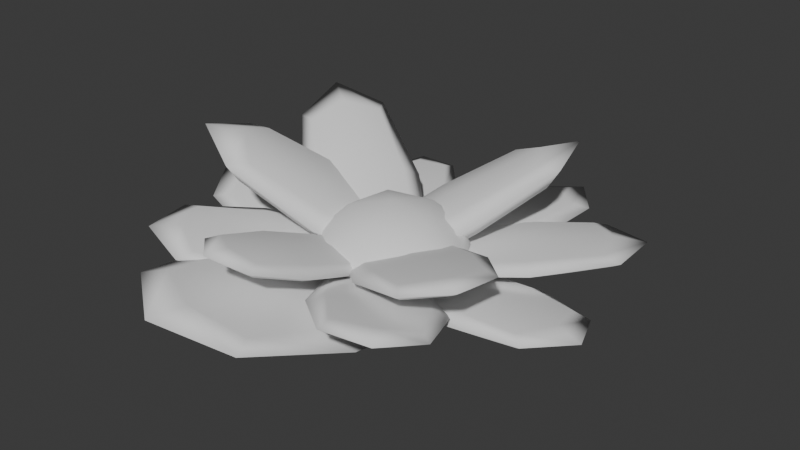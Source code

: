 # Source: Flower3.blend  (saved by Blender 4.4.30; exported with 4.5.12 LTS)
import bpy
from mathutils import Matrix  # noqa: F401  (used for matrix-valued properties, if any)

bpy.ops.wm.read_factory_settings(use_empty=True)
scene = bpy.context.scene
scene.name = 'Scene'

# ---- collections
col_collection = bpy.data.collections.new('Collection'); scene.collection.children.link(col_collection)

# ---- world
world_world = bpy.data.worlds.new('World'); scene.world = world_world
world_world.use_nodes = True; world_world.node_tree.nodes.clear()
_N = world_world.node_tree.nodes; _L = world_world.node_tree.links
n0 = _N.new('ShaderNodeOutputWorld'); n0.name = 'World Output'; n0.location = (300, 300)
n1 = _N.new('ShaderNodeBackground'); n1.name = 'Background'; n1.location = (10, 300)
n1.inputs[0].default_value = (0.05088, 0.05088, 0.05088, 1.0)
_L.new(n1.outputs[0], n0.inputs[0])
n0.is_active_output = True
world_world.color = (0.05088, 0.05088, 0.05088)
world_world.sun_shadow_jitter_overblur = 0.0

# ---- cameras
cam_camera = bpy.data.cameras.new('Camera')
cam_camera.clip_end = 100.0
cam_camera.ortho_scale = 7.314

# ---- meshes
me_cube_001 = bpy.data.meshes.new('Cube.001')
me_cube_001.from_pydata([(-0.5, -0.5, -0.5), (-0.5, -0.5, 0.5), (-0.5, 0.5, -0.5), (-0.5, 0.5, 0.5), (0.771, -0.5, -0.5), (0.771, -0.5, 0.5), (0.771, 0.5, -0.5), (0.771, 0.5, 0.5), (-0.6096, 9.313e-10, -0.6096), (-0.6096, -0.6096, -1.863e-09), (-0.6096, -6.519e-09, 0.6096), (-0.6096, 0.6096, -2.794e-09), (1.583e-08, 0.6096, -0.6096), (-5.588e-09, 0.6096, 0.6096), (0.8806, 0.6096, -2.794e-09), (0.8806, -1.676e-08, -0.6096), (0.8806, -1.863e-09, 0.6096), (0.8806, -0.6096, -2.794e-09), (-1.211e-08, -0.6096, -0.6096), (-9.313e-10, -0.6096, 0.6096), (-0.8395, -1.211e-08, 5.588e-09), (9.313e-09, 0.8395, 4.657e-09), (1.11, -1.304e-08, 5.588e-09), (-9.313e-09, -0.8395, 4.657e-09), (0.0, -5.588e-09, -0.8395), (-9.313e-10, -1.397e-08, 0.8395), (0.5559, 0.5389, -0.5389), (0.5559, 0.5389, 0.5389), (0.5559, -0.5389, -0.5389), (0.5559, -0.5389, 0.5389), (0.6266, 0.6911, -1.516e-10), (0.6266, -0.6911, -1.516e-10), (0.6266, -1.28e-08, -0.6911), (0.6266, -6.156e-09, 0.6911)], [], [(0, 9, 20, 8), (9, 1, 10, 20), (20, 10, 3, 11), (8, 20, 11, 2), (2, 11, 21, 12), (11, 3, 13, 21), (30, 27, 7, 14), (26, 30, 14, 6), (6, 14, 22, 15), (14, 7, 16, 22), (22, 16, 5, 17), (15, 22, 17, 4), (28, 31, 23, 18), (31, 29, 19, 23), (23, 19, 1, 9), (18, 23, 9, 0), (2, 12, 24, 8), (26, 6, 15, 32), (32, 15, 4, 28), (8, 24, 18, 0), (27, 13, 25, 33), (13, 3, 10, 25), (25, 10, 1, 19), (33, 25, 19, 29), (16, 33, 29, 5), (7, 27, 33, 16), (24, 32, 28, 18), (12, 26, 32, 24), (17, 5, 29, 31), (4, 17, 31, 28), (12, 21, 30, 26), (21, 13, 27, 30)])
me_cube_001.polygons.foreach_set('use_smooth', [True] * 32)
_uv = me_cube_001.uv_layers.new(name='UVMap')
_uv.uv.foreach_set('vector', [0.375, 0.0, 0.5, 0.0, 0.5, 0.125, 0.375, 0.125, 0.5, 0.0, 0.625, 0.0, 0.625, 0.125, 0.5, 0.125, 0.5, 0.125, 0.625, 0.125, 0.625, 0.25, 0.5, 0.25, 0.375, 0.125, 0.5, 0.125, 0.5, 0.25, 0.375, 0.25, 0.375, 0.25, 0.5, 0.25, 0.5, 0.375, 0.375, 0.375, 0.5, 0.25, 0.625, 0.25, 0.625, 0.375, 0.5, 0.375, 0.5, 0.4557, 0.625, 0.4557, 0.625, 0.5, 0.5, 0.5, 0.375, 0.4557, 0.5, 0.4557, 0.5, 0.5, 0.375, 0.5, 0.375, 0.5, 0.5, 0.5, 0.5, 0.625, 0.375, 0.625, 0.5, 0.5, 0.625, 0.5, 0.625, 0.625, 0.5, 0.625, 0.5, 0.625, 0.625, 0.625, 0.625, 0.75, 0.5, 0.75, 0.375, 0.625, 0.5, 0.625, 0.5, 0.75, 0.375, 0.75, 0.375, 0.7943, 0.5, 0.7943, 0.5, 0.875, 0.375, 0.875, 0.5, 0.7943, 0.625, 0.7943, 0.625, 0.875, 0.5, 0.875, 0.5, 0.875, 0.625, 0.875, 0.625, 1.0, 0.5, 1.0, 0.375, 0.875, 0.5, 0.875, 0.5, 1.0, 0.375, 1.0, 0.125, 0.5, 0.25, 0.5, 0.25, 0.625, 0.125, 0.625, 0.3307, 0.5, 0.375, 0.5, 0.375, 0.625, 0.3307, 0.625, 0.3307, 0.625, 0.375, 0.625, 0.375, 0.75, 0.3307, 0.75, 0.125, 0.625, 0.25, 0.625, 0.25, 0.75, 0.125, 0.75, 0.6693, 0.5, 0.75, 0.5, 0.75, 0.625, 0.6693, 0.625, 0.75, 0.5, 0.875, 0.5, 0.875, 0.625, 0.75, 0.625, 0.75, 0.625, 0.875, 0.625, 0.875, 0.75, 0.75, 0.75, 0.6693, 0.625, 0.75, 0.625, 0.75, 0.75, 0.6693, 0.75, 0.625, 0.625, 0.6693, 0.625, 0.6693, 0.75, 0.625, 0.75, 0.625, 0.5, 0.6693, 0.5, 0.6693, 0.625, 0.625, 0.625, 0.25, 0.625, 0.3307, 0.625, 0.3307, 0.75, 0.25, 0.75, 0.25, 0.5, 0.3307, 0.5, 0.3307, 0.625, 0.25, 0.625, 0.5, 0.75, 0.625, 0.75, 0.625, 0.7943, 0.5, 0.7943, 0.375, 0.75, 0.5, 0.75, 0.5, 0.7943, 0.375, 0.7943, 0.375, 0.375, 0.5, 0.375, 0.5, 0.4557, 0.375, 0.4557, 0.5, 0.375, 0.625, 0.375, 0.625, 0.4557, 0.5, 0.4557])
me_cube_001.update()
me_cube_002 = bpy.data.meshes.new('Cube.002')
me_cube_002.from_pydata([(-0.5, -0.5, -0.5), (-0.5, -0.5, 0.5), (-0.5, 0.5, -0.5), (-0.5, 0.5, 0.5), (0.771, -0.5, -0.5), (0.771, -0.5, 0.5), (0.771, 0.5, -0.5), (0.771, 0.5, 0.5), (-0.6096, 9.313e-10, -0.6096), (-0.6096, -0.6096, -1.863e-09), (-0.6096, -6.519e-09, 0.6096), (-0.6096, 0.6096, -2.794e-09), (1.583e-08, 0.6096, -0.6096), (-5.588e-09, 0.6096, 0.6096), (0.8806, 0.6096, -2.794e-09), (0.8806, -1.676e-08, -0.6096), (0.8806, -1.863e-09, 0.6096), (0.8806, -0.6096, -2.794e-09), (-1.211e-08, -0.6096, -0.6096), (-9.313e-10, -0.6096, 0.6096), (-0.8395, -1.211e-08, 5.588e-09), (9.313e-09, 0.8395, 4.657e-09), (1.11, -1.304e-08, 5.588e-09), (-9.313e-09, -0.8395, 4.657e-09), (0.0, -5.588e-09, -0.8395), (-9.313e-10, -1.397e-08, 0.8395), (0.5559, 0.5389, -0.5389), (0.5559, 0.5389, 0.5389), (0.5559, -0.5389, -0.5389), (0.5559, -0.5389, 0.5389), (0.6266, 0.6911, -1.516e-10), (0.6266, -0.6911, -1.516e-10), (0.6266, -1.28e-08, -0.6911), (0.6266, -6.156e-09, 0.6911)], [], [(0, 9, 20, 8), (9, 1, 10, 20), (20, 10, 3, 11), (8, 20, 11, 2), (2, 11, 21, 12), (11, 3, 13, 21), (30, 27, 7, 14), (26, 30, 14, 6), (6, 14, 22, 15), (14, 7, 16, 22), (22, 16, 5, 17), (15, 22, 17, 4), (28, 31, 23, 18), (31, 29, 19, 23), (23, 19, 1, 9), (18, 23, 9, 0), (2, 12, 24, 8), (26, 6, 15, 32), (32, 15, 4, 28), (8, 24, 18, 0), (27, 13, 25, 33), (13, 3, 10, 25), (25, 10, 1, 19), (33, 25, 19, 29), (16, 33, 29, 5), (7, 27, 33, 16), (24, 32, 28, 18), (12, 26, 32, 24), (17, 5, 29, 31), (4, 17, 31, 28), (12, 21, 30, 26), (21, 13, 27, 30)])
me_cube_002.polygons.foreach_set('use_smooth', [True] * 32)
_uv = me_cube_002.uv_layers.new(name='UVMap')
_uv.uv.foreach_set('vector', [0.375, 0.0, 0.5, 0.0, 0.5, 0.125, 0.375, 0.125, 0.5, 0.0, 0.625, 0.0, 0.625, 0.125, 0.5, 0.125, 0.5, 0.125, 0.625, 0.125, 0.625, 0.25, 0.5, 0.25, 0.375, 0.125, 0.5, 0.125, 0.5, 0.25, 0.375, 0.25, 0.375, 0.25, 0.5, 0.25, 0.5, 0.375, 0.375, 0.375, 0.5, 0.25, 0.625, 0.25, 0.625, 0.375, 0.5, 0.375, 0.5, 0.4557, 0.625, 0.4557, 0.625, 0.5, 0.5, 0.5, 0.375, 0.4557, 0.5, 0.4557, 0.5, 0.5, 0.375, 0.5, 0.375, 0.5, 0.5, 0.5, 0.5, 0.625, 0.375, 0.625, 0.5, 0.5, 0.625, 0.5, 0.625, 0.625, 0.5, 0.625, 0.5, 0.625, 0.625, 0.625, 0.625, 0.75, 0.5, 0.75, 0.375, 0.625, 0.5, 0.625, 0.5, 0.75, 0.375, 0.75, 0.375, 0.7943, 0.5, 0.7943, 0.5, 0.875, 0.375, 0.875, 0.5, 0.7943, 0.625, 0.7943, 0.625, 0.875, 0.5, 0.875, 0.5, 0.875, 0.625, 0.875, 0.625, 1.0, 0.5, 1.0, 0.375, 0.875, 0.5, 0.875, 0.5, 1.0, 0.375, 1.0, 0.125, 0.5, 0.25, 0.5, 0.25, 0.625, 0.125, 0.625, 0.3307, 0.5, 0.375, 0.5, 0.375, 0.625, 0.3307, 0.625, 0.3307, 0.625, 0.375, 0.625, 0.375, 0.75, 0.3307, 0.75, 0.125, 0.625, 0.25, 0.625, 0.25, 0.75, 0.125, 0.75, 0.6693, 0.5, 0.75, 0.5, 0.75, 0.625, 0.6693, 0.625, 0.75, 0.5, 0.875, 0.5, 0.875, 0.625, 0.75, 0.625, 0.75, 0.625, 0.875, 0.625, 0.875, 0.75, 0.75, 0.75, 0.6693, 0.625, 0.75, 0.625, 0.75, 0.75, 0.6693, 0.75, 0.625, 0.625, 0.6693, 0.625, 0.6693, 0.75, 0.625, 0.75, 0.625, 0.5, 0.6693, 0.5, 0.6693, 0.625, 0.625, 0.625, 0.25, 0.625, 0.3307, 0.625, 0.3307, 0.75, 0.25, 0.75, 0.25, 0.5, 0.3307, 0.5, 0.3307, 0.625, 0.25, 0.625, 0.5, 0.75, 0.625, 0.75, 0.625, 0.7943, 0.5, 0.7943, 0.375, 0.75, 0.5, 0.75, 0.5, 0.7943, 0.375, 0.7943, 0.375, 0.375, 0.5, 0.375, 0.5, 0.4557, 0.375, 0.4557, 0.5, 0.375, 0.625, 0.375, 0.625, 0.4557, 0.5, 0.4557])
me_cube_002.update()
me_cube_003 = bpy.data.meshes.new('Cube.003')
me_cube_003.from_pydata([(-0.5, -0.5, -0.5), (-0.5, -0.5, 0.5), (-0.5, 0.5, -0.5), (-0.5, 0.5, 0.5), (0.771, -0.5, -0.5), (0.771, -0.5, 0.5), (0.771, 0.5, -0.5), (0.771, 0.5, 0.5), (-0.6096, 9.313e-10, -0.6096), (-0.6096, -0.6096, -1.863e-09), (-0.6096, -6.519e-09, 0.6096), (-0.6096, 0.6096, -2.794e-09), (1.583e-08, 0.6096, -0.6096), (-5.588e-09, 0.6096, 0.6096), (0.8806, 0.6096, -2.794e-09), (0.8806, -1.676e-08, -0.6096), (0.8806, -1.863e-09, 0.6096), (0.8806, -0.6096, -2.794e-09), (-1.211e-08, -0.6096, -0.6096), (-9.313e-10, -0.6096, 0.6096), (-0.8395, -1.211e-08, 5.588e-09), (9.313e-09, 0.8395, 4.657e-09), (1.11, -1.304e-08, 5.588e-09), (-9.313e-09, -0.8395, 4.657e-09), (0.0, -5.588e-09, -0.8395), (-9.313e-10, -1.397e-08, 0.8395), (0.5559, 0.5389, -0.5389), (0.5559, 0.5389, 0.5389), (0.5559, -0.5389, -0.5389), (0.5559, -0.5389, 0.5389), (0.6266, 0.6911, -1.516e-10), (0.6266, -0.6911, -1.516e-10), (0.6266, -1.28e-08, -0.6911), (0.6266, -6.156e-09, 0.6911)], [], [(0, 9, 20, 8), (9, 1, 10, 20), (20, 10, 3, 11), (8, 20, 11, 2), (2, 11, 21, 12), (11, 3, 13, 21), (30, 27, 7, 14), (26, 30, 14, 6), (6, 14, 22, 15), (14, 7, 16, 22), (22, 16, 5, 17), (15, 22, 17, 4), (28, 31, 23, 18), (31, 29, 19, 23), (23, 19, 1, 9), (18, 23, 9, 0), (2, 12, 24, 8), (26, 6, 15, 32), (32, 15, 4, 28), (8, 24, 18, 0), (27, 13, 25, 33), (13, 3, 10, 25), (25, 10, 1, 19), (33, 25, 19, 29), (16, 33, 29, 5), (7, 27, 33, 16), (24, 32, 28, 18), (12, 26, 32, 24), (17, 5, 29, 31), (4, 17, 31, 28), (12, 21, 30, 26), (21, 13, 27, 30)])
me_cube_003.polygons.foreach_set('use_smooth', [True] * 32)
_uv = me_cube_003.uv_layers.new(name='UVMap')
_uv.uv.foreach_set('vector', [0.375, 0.0, 0.5, 0.0, 0.5, 0.125, 0.375, 0.125, 0.5, 0.0, 0.625, 0.0, 0.625, 0.125, 0.5, 0.125, 0.5, 0.125, 0.625, 0.125, 0.625, 0.25, 0.5, 0.25, 0.375, 0.125, 0.5, 0.125, 0.5, 0.25, 0.375, 0.25, 0.375, 0.25, 0.5, 0.25, 0.5, 0.375, 0.375, 0.375, 0.5, 0.25, 0.625, 0.25, 0.625, 0.375, 0.5, 0.375, 0.5, 0.4557, 0.625, 0.4557, 0.625, 0.5, 0.5, 0.5, 0.375, 0.4557, 0.5, 0.4557, 0.5, 0.5, 0.375, 0.5, 0.375, 0.5, 0.5, 0.5, 0.5, 0.625, 0.375, 0.625, 0.5, 0.5, 0.625, 0.5, 0.625, 0.625, 0.5, 0.625, 0.5, 0.625, 0.625, 0.625, 0.625, 0.75, 0.5, 0.75, 0.375, 0.625, 0.5, 0.625, 0.5, 0.75, 0.375, 0.75, 0.375, 0.7943, 0.5, 0.7943, 0.5, 0.875, 0.375, 0.875, 0.5, 0.7943, 0.625, 0.7943, 0.625, 0.875, 0.5, 0.875, 0.5, 0.875, 0.625, 0.875, 0.625, 1.0, 0.5, 1.0, 0.375, 0.875, 0.5, 0.875, 0.5, 1.0, 0.375, 1.0, 0.125, 0.5, 0.25, 0.5, 0.25, 0.625, 0.125, 0.625, 0.3307, 0.5, 0.375, 0.5, 0.375, 0.625, 0.3307, 0.625, 0.3307, 0.625, 0.375, 0.625, 0.375, 0.75, 0.3307, 0.75, 0.125, 0.625, 0.25, 0.625, 0.25, 0.75, 0.125, 0.75, 0.6693, 0.5, 0.75, 0.5, 0.75, 0.625, 0.6693, 0.625, 0.75, 0.5, 0.875, 0.5, 0.875, 0.625, 0.75, 0.625, 0.75, 0.625, 0.875, 0.625, 0.875, 0.75, 0.75, 0.75, 0.6693, 0.625, 0.75, 0.625, 0.75, 0.75, 0.6693, 0.75, 0.625, 0.625, 0.6693, 0.625, 0.6693, 0.75, 0.625, 0.75, 0.625, 0.5, 0.6693, 0.5, 0.6693, 0.625, 0.625, 0.625, 0.25, 0.625, 0.3307, 0.625, 0.3307, 0.75, 0.25, 0.75, 0.25, 0.5, 0.3307, 0.5, 0.3307, 0.625, 0.25, 0.625, 0.5, 0.75, 0.625, 0.75, 0.625, 0.7943, 0.5, 0.7943, 0.375, 0.75, 0.5, 0.75, 0.5, 0.7943, 0.375, 0.7943, 0.375, 0.375, 0.5, 0.375, 0.5, 0.4557, 0.375, 0.4557, 0.5, 0.375, 0.625, 0.375, 0.625, 0.4557, 0.5, 0.4557])
me_cube_003.update()
me_cube_004 = bpy.data.meshes.new('Cube.004')
me_cube_004.from_pydata([(-0.5, -0.5, -0.5), (-0.5, -0.5, 0.5), (-0.5, 0.5, -0.5), (-0.5, 0.5, 0.5), (0.771, -0.5, -0.5), (0.771, -0.5, 0.5), (0.771, 0.5, -0.5), (0.771, 0.5, 0.5), (-0.6096, 9.313e-10, -0.6096), (-0.6096, -0.6096, -1.863e-09), (-0.6096, -6.519e-09, 0.6096), (-0.6096, 0.6096, -2.794e-09), (1.583e-08, 0.6096, -0.6096), (-5.588e-09, 0.6096, 0.6096), (0.8806, 0.6096, -2.794e-09), (0.8806, -1.676e-08, -0.6096), (0.8806, -1.863e-09, 0.6096), (0.8806, -0.6096, -2.794e-09), (-1.211e-08, -0.6096, -0.6096), (-9.313e-10, -0.6096, 0.6096), (-0.8395, -1.211e-08, 5.588e-09), (9.313e-09, 0.8395, 4.657e-09), (1.11, -1.304e-08, 5.588e-09), (-9.313e-09, -0.8395, 4.657e-09), (0.0, -5.588e-09, -0.8395), (-9.313e-10, -1.397e-08, 0.8395), (0.5559, 0.5389, -0.5389), (0.5559, 0.5389, 0.5389), (0.5559, -0.5389, -0.5389), (0.5559, -0.5389, 0.5389), (0.6266, 0.6911, -1.516e-10), (0.6266, -0.6911, -1.516e-10), (0.6266, -1.28e-08, -0.6911), (0.6266, -6.156e-09, 0.6911)], [], [(0, 9, 20, 8), (9, 1, 10, 20), (20, 10, 3, 11), (8, 20, 11, 2), (2, 11, 21, 12), (11, 3, 13, 21), (30, 27, 7, 14), (26, 30, 14, 6), (6, 14, 22, 15), (14, 7, 16, 22), (22, 16, 5, 17), (15, 22, 17, 4), (28, 31, 23, 18), (31, 29, 19, 23), (23, 19, 1, 9), (18, 23, 9, 0), (2, 12, 24, 8), (26, 6, 15, 32), (32, 15, 4, 28), (8, 24, 18, 0), (27, 13, 25, 33), (13, 3, 10, 25), (25, 10, 1, 19), (33, 25, 19, 29), (16, 33, 29, 5), (7, 27, 33, 16), (24, 32, 28, 18), (12, 26, 32, 24), (17, 5, 29, 31), (4, 17, 31, 28), (12, 21, 30, 26), (21, 13, 27, 30)])
me_cube_004.polygons.foreach_set('use_smooth', [True] * 32)
_uv = me_cube_004.uv_layers.new(name='UVMap')
_uv.uv.foreach_set('vector', [0.375, 0.0, 0.5, 0.0, 0.5, 0.125, 0.375, 0.125, 0.5, 0.0, 0.625, 0.0, 0.625, 0.125, 0.5, 0.125, 0.5, 0.125, 0.625, 0.125, 0.625, 0.25, 0.5, 0.25, 0.375, 0.125, 0.5, 0.125, 0.5, 0.25, 0.375, 0.25, 0.375, 0.25, 0.5, 0.25, 0.5, 0.375, 0.375, 0.375, 0.5, 0.25, 0.625, 0.25, 0.625, 0.375, 0.5, 0.375, 0.5, 0.4557, 0.625, 0.4557, 0.625, 0.5, 0.5, 0.5, 0.375, 0.4557, 0.5, 0.4557, 0.5, 0.5, 0.375, 0.5, 0.375, 0.5, 0.5, 0.5, 0.5, 0.625, 0.375, 0.625, 0.5, 0.5, 0.625, 0.5, 0.625, 0.625, 0.5, 0.625, 0.5, 0.625, 0.625, 0.625, 0.625, 0.75, 0.5, 0.75, 0.375, 0.625, 0.5, 0.625, 0.5, 0.75, 0.375, 0.75, 0.375, 0.7943, 0.5, 0.7943, 0.5, 0.875, 0.375, 0.875, 0.5, 0.7943, 0.625, 0.7943, 0.625, 0.875, 0.5, 0.875, 0.5, 0.875, 0.625, 0.875, 0.625, 1.0, 0.5, 1.0, 0.375, 0.875, 0.5, 0.875, 0.5, 1.0, 0.375, 1.0, 0.125, 0.5, 0.25, 0.5, 0.25, 0.625, 0.125, 0.625, 0.3307, 0.5, 0.375, 0.5, 0.375, 0.625, 0.3307, 0.625, 0.3307, 0.625, 0.375, 0.625, 0.375, 0.75, 0.3307, 0.75, 0.125, 0.625, 0.25, 0.625, 0.25, 0.75, 0.125, 0.75, 0.6693, 0.5, 0.75, 0.5, 0.75, 0.625, 0.6693, 0.625, 0.75, 0.5, 0.875, 0.5, 0.875, 0.625, 0.75, 0.625, 0.75, 0.625, 0.875, 0.625, 0.875, 0.75, 0.75, 0.75, 0.6693, 0.625, 0.75, 0.625, 0.75, 0.75, 0.6693, 0.75, 0.625, 0.625, 0.6693, 0.625, 0.6693, 0.75, 0.625, 0.75, 0.625, 0.5, 0.6693, 0.5, 0.6693, 0.625, 0.625, 0.625, 0.25, 0.625, 0.3307, 0.625, 0.3307, 0.75, 0.25, 0.75, 0.25, 0.5, 0.3307, 0.5, 0.3307, 0.625, 0.25, 0.625, 0.5, 0.75, 0.625, 0.75, 0.625, 0.7943, 0.5, 0.7943, 0.375, 0.75, 0.5, 0.75, 0.5, 0.7943, 0.375, 0.7943, 0.375, 0.375, 0.5, 0.375, 0.5, 0.4557, 0.375, 0.4557, 0.5, 0.375, 0.625, 0.375, 0.625, 0.4557, 0.5, 0.4557])
me_cube_004.update()
me_cube_005 = bpy.data.meshes.new('Cube.005')
me_cube_005.from_pydata([(-0.5, -0.5, -0.5), (-0.5, -0.5, 0.5), (-0.5, 0.5, -0.5), (-0.5, 0.5, 0.5), (0.771, -0.5, -0.5), (0.771, -0.5, 0.5), (0.771, 0.5, -0.5), (0.771, 0.5, 0.5), (-0.6096, 9.313e-10, -0.6096), (-0.6096, -0.6096, -1.863e-09), (-0.6096, -6.519e-09, 0.6096), (-0.6096, 0.6096, -2.794e-09), (1.583e-08, 0.6096, -0.6096), (-5.588e-09, 0.6096, 0.6096), (0.8806, 0.6096, -2.794e-09), (0.8806, -1.676e-08, -0.6096), (0.8806, -1.863e-09, 0.6096), (0.8806, -0.6096, -2.794e-09), (-1.211e-08, -0.6096, -0.6096), (-9.313e-10, -0.6096, 0.6096), (-0.8395, -1.211e-08, 5.588e-09), (9.313e-09, 0.8395, 4.657e-09), (1.11, -1.304e-08, 5.588e-09), (-9.313e-09, -0.8395, 4.657e-09), (0.0, -5.588e-09, -0.8395), (-9.313e-10, -1.397e-08, 0.8395), (0.5559, 0.5389, -0.5389), (0.5559, 0.5389, 0.5389), (0.5559, -0.5389, -0.5389), (0.5559, -0.5389, 0.5389), (0.6266, 0.6911, -1.516e-10), (0.6266, -0.6911, -1.516e-10), (0.6266, -1.28e-08, -0.6911), (0.6266, -6.156e-09, 0.6911)], [], [(0, 9, 20, 8), (9, 1, 10, 20), (20, 10, 3, 11), (8, 20, 11, 2), (2, 11, 21, 12), (11, 3, 13, 21), (30, 27, 7, 14), (26, 30, 14, 6), (6, 14, 22, 15), (14, 7, 16, 22), (22, 16, 5, 17), (15, 22, 17, 4), (28, 31, 23, 18), (31, 29, 19, 23), (23, 19, 1, 9), (18, 23, 9, 0), (2, 12, 24, 8), (26, 6, 15, 32), (32, 15, 4, 28), (8, 24, 18, 0), (27, 13, 25, 33), (13, 3, 10, 25), (25, 10, 1, 19), (33, 25, 19, 29), (16, 33, 29, 5), (7, 27, 33, 16), (24, 32, 28, 18), (12, 26, 32, 24), (17, 5, 29, 31), (4, 17, 31, 28), (12, 21, 30, 26), (21, 13, 27, 30)])
me_cube_005.polygons.foreach_set('use_smooth', [True] * 32)
_uv = me_cube_005.uv_layers.new(name='UVMap')
_uv.uv.foreach_set('vector', [0.375, 0.0, 0.5, 0.0, 0.5, 0.125, 0.375, 0.125, 0.5, 0.0, 0.625, 0.0, 0.625, 0.125, 0.5, 0.125, 0.5, 0.125, 0.625, 0.125, 0.625, 0.25, 0.5, 0.25, 0.375, 0.125, 0.5, 0.125, 0.5, 0.25, 0.375, 0.25, 0.375, 0.25, 0.5, 0.25, 0.5, 0.375, 0.375, 0.375, 0.5, 0.25, 0.625, 0.25, 0.625, 0.375, 0.5, 0.375, 0.5, 0.4557, 0.625, 0.4557, 0.625, 0.5, 0.5, 0.5, 0.375, 0.4557, 0.5, 0.4557, 0.5, 0.5, 0.375, 0.5, 0.375, 0.5, 0.5, 0.5, 0.5, 0.625, 0.375, 0.625, 0.5, 0.5, 0.625, 0.5, 0.625, 0.625, 0.5, 0.625, 0.5, 0.625, 0.625, 0.625, 0.625, 0.75, 0.5, 0.75, 0.375, 0.625, 0.5, 0.625, 0.5, 0.75, 0.375, 0.75, 0.375, 0.7943, 0.5, 0.7943, 0.5, 0.875, 0.375, 0.875, 0.5, 0.7943, 0.625, 0.7943, 0.625, 0.875, 0.5, 0.875, 0.5, 0.875, 0.625, 0.875, 0.625, 1.0, 0.5, 1.0, 0.375, 0.875, 0.5, 0.875, 0.5, 1.0, 0.375, 1.0, 0.125, 0.5, 0.25, 0.5, 0.25, 0.625, 0.125, 0.625, 0.3307, 0.5, 0.375, 0.5, 0.375, 0.625, 0.3307, 0.625, 0.3307, 0.625, 0.375, 0.625, 0.375, 0.75, 0.3307, 0.75, 0.125, 0.625, 0.25, 0.625, 0.25, 0.75, 0.125, 0.75, 0.6693, 0.5, 0.75, 0.5, 0.75, 0.625, 0.6693, 0.625, 0.75, 0.5, 0.875, 0.5, 0.875, 0.625, 0.75, 0.625, 0.75, 0.625, 0.875, 0.625, 0.875, 0.75, 0.75, 0.75, 0.6693, 0.625, 0.75, 0.625, 0.75, 0.75, 0.6693, 0.75, 0.625, 0.625, 0.6693, 0.625, 0.6693, 0.75, 0.625, 0.75, 0.625, 0.5, 0.6693, 0.5, 0.6693, 0.625, 0.625, 0.625, 0.25, 0.625, 0.3307, 0.625, 0.3307, 0.75, 0.25, 0.75, 0.25, 0.5, 0.3307, 0.5, 0.3307, 0.625, 0.25, 0.625, 0.5, 0.75, 0.625, 0.75, 0.625, 0.7943, 0.5, 0.7943, 0.375, 0.75, 0.5, 0.75, 0.5, 0.7943, 0.375, 0.7943, 0.375, 0.375, 0.5, 0.375, 0.5, 0.4557, 0.375, 0.4557, 0.5, 0.375, 0.625, 0.375, 0.625, 0.4557, 0.5, 0.4557])
me_cube_005.update()
me_cube_006 = bpy.data.meshes.new('Cube.006')
me_cube_006.from_pydata([(-0.5, -0.5, -0.5), (-0.5, -0.5, 0.5), (-0.5, 0.5, -0.5), (-0.5, 0.5, 0.5), (0.771, -0.5, -0.5), (0.771, -0.5, 0.5), (0.771, 0.5, -0.5), (0.771, 0.5, 0.5), (-0.6096, 9.313e-10, -0.6096), (-0.6096, -0.6096, -1.863e-09), (-0.6096, -6.519e-09, 0.6096), (-0.6096, 0.6096, -2.794e-09), (1.583e-08, 0.6096, -0.6096), (-5.588e-09, 0.6096, 0.6096), (0.8806, 0.6096, -2.794e-09), (0.8806, -1.676e-08, -0.6096), (0.8806, -1.863e-09, 0.6096), (0.8806, -0.6096, -2.794e-09), (-1.211e-08, -0.6096, -0.6096), (-9.313e-10, -0.6096, 0.6096), (-0.8395, -1.211e-08, 5.588e-09), (9.313e-09, 0.8395, 4.657e-09), (1.11, -1.304e-08, 5.588e-09), (-9.313e-09, -0.8395, 4.657e-09), (0.0, -5.588e-09, -0.8395), (-9.313e-10, -1.397e-08, 0.8395), (0.5559, 0.5389, -0.5389), (0.5559, 0.5389, 0.5389), (0.5559, -0.5389, -0.5389), (0.5559, -0.5389, 0.5389), (0.6266, 0.6911, -1.516e-10), (0.6266, -0.6911, -1.516e-10), (0.6266, -1.28e-08, -0.6911), (0.6266, -6.156e-09, 0.6911)], [], [(0, 9, 20, 8), (9, 1, 10, 20), (20, 10, 3, 11), (8, 20, 11, 2), (2, 11, 21, 12), (11, 3, 13, 21), (30, 27, 7, 14), (26, 30, 14, 6), (6, 14, 22, 15), (14, 7, 16, 22), (22, 16, 5, 17), (15, 22, 17, 4), (28, 31, 23, 18), (31, 29, 19, 23), (23, 19, 1, 9), (18, 23, 9, 0), (2, 12, 24, 8), (26, 6, 15, 32), (32, 15, 4, 28), (8, 24, 18, 0), (27, 13, 25, 33), (13, 3, 10, 25), (25, 10, 1, 19), (33, 25, 19, 29), (16, 33, 29, 5), (7, 27, 33, 16), (24, 32, 28, 18), (12, 26, 32, 24), (17, 5, 29, 31), (4, 17, 31, 28), (12, 21, 30, 26), (21, 13, 27, 30)])
me_cube_006.polygons.foreach_set('use_smooth', [True] * 32)
_uv = me_cube_006.uv_layers.new(name='UVMap')
_uv.uv.foreach_set('vector', [0.375, 0.0, 0.5, 0.0, 0.5, 0.125, 0.375, 0.125, 0.5, 0.0, 0.625, 0.0, 0.625, 0.125, 0.5, 0.125, 0.5, 0.125, 0.625, 0.125, 0.625, 0.25, 0.5, 0.25, 0.375, 0.125, 0.5, 0.125, 0.5, 0.25, 0.375, 0.25, 0.375, 0.25, 0.5, 0.25, 0.5, 0.375, 0.375, 0.375, 0.5, 0.25, 0.625, 0.25, 0.625, 0.375, 0.5, 0.375, 0.5, 0.4557, 0.625, 0.4557, 0.625, 0.5, 0.5, 0.5, 0.375, 0.4557, 0.5, 0.4557, 0.5, 0.5, 0.375, 0.5, 0.375, 0.5, 0.5, 0.5, 0.5, 0.625, 0.375, 0.625, 0.5, 0.5, 0.625, 0.5, 0.625, 0.625, 0.5, 0.625, 0.5, 0.625, 0.625, 0.625, 0.625, 0.75, 0.5, 0.75, 0.375, 0.625, 0.5, 0.625, 0.5, 0.75, 0.375, 0.75, 0.375, 0.7943, 0.5, 0.7943, 0.5, 0.875, 0.375, 0.875, 0.5, 0.7943, 0.625, 0.7943, 0.625, 0.875, 0.5, 0.875, 0.5, 0.875, 0.625, 0.875, 0.625, 1.0, 0.5, 1.0, 0.375, 0.875, 0.5, 0.875, 0.5, 1.0, 0.375, 1.0, 0.125, 0.5, 0.25, 0.5, 0.25, 0.625, 0.125, 0.625, 0.3307, 0.5, 0.375, 0.5, 0.375, 0.625, 0.3307, 0.625, 0.3307, 0.625, 0.375, 0.625, 0.375, 0.75, 0.3307, 0.75, 0.125, 0.625, 0.25, 0.625, 0.25, 0.75, 0.125, 0.75, 0.6693, 0.5, 0.75, 0.5, 0.75, 0.625, 0.6693, 0.625, 0.75, 0.5, 0.875, 0.5, 0.875, 0.625, 0.75, 0.625, 0.75, 0.625, 0.875, 0.625, 0.875, 0.75, 0.75, 0.75, 0.6693, 0.625, 0.75, 0.625, 0.75, 0.75, 0.6693, 0.75, 0.625, 0.625, 0.6693, 0.625, 0.6693, 0.75, 0.625, 0.75, 0.625, 0.5, 0.6693, 0.5, 0.6693, 0.625, 0.625, 0.625, 0.25, 0.625, 0.3307, 0.625, 0.3307, 0.75, 0.25, 0.75, 0.25, 0.5, 0.3307, 0.5, 0.3307, 0.625, 0.25, 0.625, 0.5, 0.75, 0.625, 0.75, 0.625, 0.7943, 0.5, 0.7943, 0.375, 0.75, 0.5, 0.75, 0.5, 0.7943, 0.375, 0.7943, 0.375, 0.375, 0.5, 0.375, 0.5, 0.4557, 0.375, 0.4557, 0.5, 0.375, 0.625, 0.375, 0.625, 0.4557, 0.5, 0.4557])
me_cube_006.update()
me_cube_007 = bpy.data.meshes.new('Cube.007')
me_cube_007.from_pydata([(-0.5, -0.5, -0.5), (-0.5, -0.5, 0.5), (-0.5, 0.5, -0.5), (-0.5, 0.5, 0.5), (0.771, -0.5, -0.5), (0.771, -0.5, 0.5), (0.771, 0.5, -0.5), (0.771, 0.5, 0.5), (-0.6096, 9.313e-10, -0.6096), (-0.6096, -0.6096, -1.863e-09), (-0.6096, -6.519e-09, 0.6096), (-0.6096, 0.6096, -2.794e-09), (1.583e-08, 0.6096, -0.6096), (-5.588e-09, 0.6096, 0.6096), (0.8806, 0.6096, -2.794e-09), (0.8806, -1.676e-08, -0.6096), (0.8806, -1.863e-09, 0.6096), (0.8806, -0.6096, -2.794e-09), (-1.211e-08, -0.6096, -0.6096), (-9.313e-10, -0.6096, 0.6096), (-0.8395, -1.211e-08, 5.588e-09), (9.313e-09, 0.8395, 4.657e-09), (1.11, -1.304e-08, 5.588e-09), (-9.313e-09, -0.8395, 4.657e-09), (0.0, -5.588e-09, -0.8395), (-9.313e-10, -1.397e-08, 0.8395), (0.5559, 0.5389, -0.5389), (0.5559, 0.5389, 0.5389), (0.5559, -0.5389, -0.5389), (0.5559, -0.5389, 0.5389), (0.6266, 0.6911, -1.516e-10), (0.6266, -0.6911, -1.516e-10), (0.6266, -1.28e-08, -0.6911), (0.6266, -6.156e-09, 0.6911)], [], [(0, 9, 20, 8), (9, 1, 10, 20), (20, 10, 3, 11), (8, 20, 11, 2), (2, 11, 21, 12), (11, 3, 13, 21), (30, 27, 7, 14), (26, 30, 14, 6), (6, 14, 22, 15), (14, 7, 16, 22), (22, 16, 5, 17), (15, 22, 17, 4), (28, 31, 23, 18), (31, 29, 19, 23), (23, 19, 1, 9), (18, 23, 9, 0), (2, 12, 24, 8), (26, 6, 15, 32), (32, 15, 4, 28), (8, 24, 18, 0), (27, 13, 25, 33), (13, 3, 10, 25), (25, 10, 1, 19), (33, 25, 19, 29), (16, 33, 29, 5), (7, 27, 33, 16), (24, 32, 28, 18), (12, 26, 32, 24), (17, 5, 29, 31), (4, 17, 31, 28), (12, 21, 30, 26), (21, 13, 27, 30)])
me_cube_007.polygons.foreach_set('use_smooth', [True] * 32)
_uv = me_cube_007.uv_layers.new(name='UVMap')
_uv.uv.foreach_set('vector', [0.375, 0.0, 0.5, 0.0, 0.5, 0.125, 0.375, 0.125, 0.5, 0.0, 0.625, 0.0, 0.625, 0.125, 0.5, 0.125, 0.5, 0.125, 0.625, 0.125, 0.625, 0.25, 0.5, 0.25, 0.375, 0.125, 0.5, 0.125, 0.5, 0.25, 0.375, 0.25, 0.375, 0.25, 0.5, 0.25, 0.5, 0.375, 0.375, 0.375, 0.5, 0.25, 0.625, 0.25, 0.625, 0.375, 0.5, 0.375, 0.5, 0.4557, 0.625, 0.4557, 0.625, 0.5, 0.5, 0.5, 0.375, 0.4557, 0.5, 0.4557, 0.5, 0.5, 0.375, 0.5, 0.375, 0.5, 0.5, 0.5, 0.5, 0.625, 0.375, 0.625, 0.5, 0.5, 0.625, 0.5, 0.625, 0.625, 0.5, 0.625, 0.5, 0.625, 0.625, 0.625, 0.625, 0.75, 0.5, 0.75, 0.375, 0.625, 0.5, 0.625, 0.5, 0.75, 0.375, 0.75, 0.375, 0.7943, 0.5, 0.7943, 0.5, 0.875, 0.375, 0.875, 0.5, 0.7943, 0.625, 0.7943, 0.625, 0.875, 0.5, 0.875, 0.5, 0.875, 0.625, 0.875, 0.625, 1.0, 0.5, 1.0, 0.375, 0.875, 0.5, 0.875, 0.5, 1.0, 0.375, 1.0, 0.125, 0.5, 0.25, 0.5, 0.25, 0.625, 0.125, 0.625, 0.3307, 0.5, 0.375, 0.5, 0.375, 0.625, 0.3307, 0.625, 0.3307, 0.625, 0.375, 0.625, 0.375, 0.75, 0.3307, 0.75, 0.125, 0.625, 0.25, 0.625, 0.25, 0.75, 0.125, 0.75, 0.6693, 0.5, 0.75, 0.5, 0.75, 0.625, 0.6693, 0.625, 0.75, 0.5, 0.875, 0.5, 0.875, 0.625, 0.75, 0.625, 0.75, 0.625, 0.875, 0.625, 0.875, 0.75, 0.75, 0.75, 0.6693, 0.625, 0.75, 0.625, 0.75, 0.75, 0.6693, 0.75, 0.625, 0.625, 0.6693, 0.625, 0.6693, 0.75, 0.625, 0.75, 0.625, 0.5, 0.6693, 0.5, 0.6693, 0.625, 0.625, 0.625, 0.25, 0.625, 0.3307, 0.625, 0.3307, 0.75, 0.25, 0.75, 0.25, 0.5, 0.3307, 0.5, 0.3307, 0.625, 0.25, 0.625, 0.5, 0.75, 0.625, 0.75, 0.625, 0.7943, 0.5, 0.7943, 0.375, 0.75, 0.5, 0.75, 0.5, 0.7943, 0.375, 0.7943, 0.375, 0.375, 0.5, 0.375, 0.5, 0.4557, 0.375, 0.4557, 0.5, 0.375, 0.625, 0.375, 0.625, 0.4557, 0.5, 0.4557])
me_cube_007.update()
me_cube_008 = bpy.data.meshes.new('Cube.008')
me_cube_008.from_pydata([(-0.5, -0.5, -0.5), (-0.5, -0.5, 0.5), (-0.5, 0.5, -0.5), (-0.5, 0.5, 0.5), (0.771, -0.5, -0.5), (0.771, -0.5, 0.5), (0.771, 0.5, -0.5), (0.771, 0.5, 0.5), (-0.6096, 9.313e-10, -0.6096), (-0.6096, -0.6096, -1.863e-09), (-0.6096, -6.519e-09, 0.6096), (-0.6096, 0.6096, -2.794e-09), (1.583e-08, 0.6096, -0.6096), (-5.588e-09, 0.6096, 0.6096), (0.8806, 0.6096, -2.794e-09), (0.8806, -1.676e-08, -0.6096), (0.8806, -1.863e-09, 0.6096), (0.8806, -0.6096, -2.794e-09), (-1.211e-08, -0.6096, -0.6096), (-9.313e-10, -0.6096, 0.6096), (-0.8395, -1.211e-08, 5.588e-09), (9.313e-09, 0.8395, 4.657e-09), (1.11, -1.304e-08, 5.588e-09), (-9.313e-09, -0.8395, 4.657e-09), (0.0, -5.588e-09, -0.8395), (-9.313e-10, -1.397e-08, 0.8395), (0.5559, 0.5389, -0.5389), (0.5559, 0.5389, 0.5389), (0.5559, -0.5389, -0.5389), (0.5559, -0.5389, 0.5389), (0.6266, 0.6911, -1.516e-10), (0.6266, -0.6911, -1.516e-10), (0.6266, -1.28e-08, -0.6911), (0.6266, -6.156e-09, 0.6911)], [], [(0, 9, 20, 8), (9, 1, 10, 20), (20, 10, 3, 11), (8, 20, 11, 2), (2, 11, 21, 12), (11, 3, 13, 21), (30, 27, 7, 14), (26, 30, 14, 6), (6, 14, 22, 15), (14, 7, 16, 22), (22, 16, 5, 17), (15, 22, 17, 4), (28, 31, 23, 18), (31, 29, 19, 23), (23, 19, 1, 9), (18, 23, 9, 0), (2, 12, 24, 8), (26, 6, 15, 32), (32, 15, 4, 28), (8, 24, 18, 0), (27, 13, 25, 33), (13, 3, 10, 25), (25, 10, 1, 19), (33, 25, 19, 29), (16, 33, 29, 5), (7, 27, 33, 16), (24, 32, 28, 18), (12, 26, 32, 24), (17, 5, 29, 31), (4, 17, 31, 28), (12, 21, 30, 26), (21, 13, 27, 30)])
me_cube_008.polygons.foreach_set('use_smooth', [True] * 32)
_uv = me_cube_008.uv_layers.new(name='UVMap')
_uv.uv.foreach_set('vector', [0.375, 0.0, 0.5, 0.0, 0.5, 0.125, 0.375, 0.125, 0.5, 0.0, 0.625, 0.0, 0.625, 0.125, 0.5, 0.125, 0.5, 0.125, 0.625, 0.125, 0.625, 0.25, 0.5, 0.25, 0.375, 0.125, 0.5, 0.125, 0.5, 0.25, 0.375, 0.25, 0.375, 0.25, 0.5, 0.25, 0.5, 0.375, 0.375, 0.375, 0.5, 0.25, 0.625, 0.25, 0.625, 0.375, 0.5, 0.375, 0.5, 0.4557, 0.625, 0.4557, 0.625, 0.5, 0.5, 0.5, 0.375, 0.4557, 0.5, 0.4557, 0.5, 0.5, 0.375, 0.5, 0.375, 0.5, 0.5, 0.5, 0.5, 0.625, 0.375, 0.625, 0.5, 0.5, 0.625, 0.5, 0.625, 0.625, 0.5, 0.625, 0.5, 0.625, 0.625, 0.625, 0.625, 0.75, 0.5, 0.75, 0.375, 0.625, 0.5, 0.625, 0.5, 0.75, 0.375, 0.75, 0.375, 0.7943, 0.5, 0.7943, 0.5, 0.875, 0.375, 0.875, 0.5, 0.7943, 0.625, 0.7943, 0.625, 0.875, 0.5, 0.875, 0.5, 0.875, 0.625, 0.875, 0.625, 1.0, 0.5, 1.0, 0.375, 0.875, 0.5, 0.875, 0.5, 1.0, 0.375, 1.0, 0.125, 0.5, 0.25, 0.5, 0.25, 0.625, 0.125, 0.625, 0.3307, 0.5, 0.375, 0.5, 0.375, 0.625, 0.3307, 0.625, 0.3307, 0.625, 0.375, 0.625, 0.375, 0.75, 0.3307, 0.75, 0.125, 0.625, 0.25, 0.625, 0.25, 0.75, 0.125, 0.75, 0.6693, 0.5, 0.75, 0.5, 0.75, 0.625, 0.6693, 0.625, 0.75, 0.5, 0.875, 0.5, 0.875, 0.625, 0.75, 0.625, 0.75, 0.625, 0.875, 0.625, 0.875, 0.75, 0.75, 0.75, 0.6693, 0.625, 0.75, 0.625, 0.75, 0.75, 0.6693, 0.75, 0.625, 0.625, 0.6693, 0.625, 0.6693, 0.75, 0.625, 0.75, 0.625, 0.5, 0.6693, 0.5, 0.6693, 0.625, 0.625, 0.625, 0.25, 0.625, 0.3307, 0.625, 0.3307, 0.75, 0.25, 0.75, 0.25, 0.5, 0.3307, 0.5, 0.3307, 0.625, 0.25, 0.625, 0.5, 0.75, 0.625, 0.75, 0.625, 0.7943, 0.5, 0.7943, 0.375, 0.75, 0.5, 0.75, 0.5, 0.7943, 0.375, 0.7943, 0.375, 0.375, 0.5, 0.375, 0.5, 0.4557, 0.375, 0.4557, 0.5, 0.375, 0.625, 0.375, 0.625, 0.4557, 0.5, 0.4557])
me_cube_008.update()
me_cube_009 = bpy.data.meshes.new('Cube.009')
me_cube_009.from_pydata([(-0.5, -0.5, -0.5), (-0.5, -0.5, 0.5), (-0.5, 0.5, -0.5), (-0.5, 0.5, 0.5), (0.771, -0.5, -0.5), (0.771, -0.5, 0.5), (0.771, 0.5, -0.5), (0.771, 0.5, 0.5), (-0.6096, 9.313e-10, -0.6096), (-0.6096, -0.6096, -1.863e-09), (-0.6096, -6.519e-09, 0.6096), (-0.6096, 0.6096, -2.794e-09), (1.583e-08, 0.6096, -0.6096), (-5.588e-09, 0.6096, 0.6096), (0.8806, 0.6096, -2.794e-09), (0.8806, -1.676e-08, -0.6096), (0.8806, -1.863e-09, 0.6096), (0.8806, -0.6096, -2.794e-09), (-1.211e-08, -0.6096, -0.6096), (-9.313e-10, -0.6096, 0.6096), (-0.8395, -1.211e-08, 5.588e-09), (9.313e-09, 0.8395, 4.657e-09), (1.11, -1.304e-08, 5.588e-09), (-9.313e-09, -0.8395, 4.657e-09), (0.0, -5.588e-09, -0.8395), (-9.313e-10, -1.397e-08, 0.8395), (0.5559, 0.5389, -0.5389), (0.5559, 0.5389, 0.5389), (0.5559, -0.5389, -0.5389), (0.5559, -0.5389, 0.5389), (0.6266, 0.6911, -1.516e-10), (0.6266, -0.6911, -1.516e-10), (0.6266, -1.28e-08, -0.6911), (0.6266, -6.156e-09, 0.6911)], [], [(0, 9, 20, 8), (9, 1, 10, 20), (20, 10, 3, 11), (8, 20, 11, 2), (2, 11, 21, 12), (11, 3, 13, 21), (30, 27, 7, 14), (26, 30, 14, 6), (6, 14, 22, 15), (14, 7, 16, 22), (22, 16, 5, 17), (15, 22, 17, 4), (28, 31, 23, 18), (31, 29, 19, 23), (23, 19, 1, 9), (18, 23, 9, 0), (2, 12, 24, 8), (26, 6, 15, 32), (32, 15, 4, 28), (8, 24, 18, 0), (27, 13, 25, 33), (13, 3, 10, 25), (25, 10, 1, 19), (33, 25, 19, 29), (16, 33, 29, 5), (7, 27, 33, 16), (24, 32, 28, 18), (12, 26, 32, 24), (17, 5, 29, 31), (4, 17, 31, 28), (12, 21, 30, 26), (21, 13, 27, 30)])
me_cube_009.polygons.foreach_set('use_smooth', [True] * 32)
_uv = me_cube_009.uv_layers.new(name='UVMap')
_uv.uv.foreach_set('vector', [0.375, 0.0, 0.5, 0.0, 0.5, 0.125, 0.375, 0.125, 0.5, 0.0, 0.625, 0.0, 0.625, 0.125, 0.5, 0.125, 0.5, 0.125, 0.625, 0.125, 0.625, 0.25, 0.5, 0.25, 0.375, 0.125, 0.5, 0.125, 0.5, 0.25, 0.375, 0.25, 0.375, 0.25, 0.5, 0.25, 0.5, 0.375, 0.375, 0.375, 0.5, 0.25, 0.625, 0.25, 0.625, 0.375, 0.5, 0.375, 0.5, 0.4557, 0.625, 0.4557, 0.625, 0.5, 0.5, 0.5, 0.375, 0.4557, 0.5, 0.4557, 0.5, 0.5, 0.375, 0.5, 0.375, 0.5, 0.5, 0.5, 0.5, 0.625, 0.375, 0.625, 0.5, 0.5, 0.625, 0.5, 0.625, 0.625, 0.5, 0.625, 0.5, 0.625, 0.625, 0.625, 0.625, 0.75, 0.5, 0.75, 0.375, 0.625, 0.5, 0.625, 0.5, 0.75, 0.375, 0.75, 0.375, 0.7943, 0.5, 0.7943, 0.5, 0.875, 0.375, 0.875, 0.5, 0.7943, 0.625, 0.7943, 0.625, 0.875, 0.5, 0.875, 0.5, 0.875, 0.625, 0.875, 0.625, 1.0, 0.5, 1.0, 0.375, 0.875, 0.5, 0.875, 0.5, 1.0, 0.375, 1.0, 0.125, 0.5, 0.25, 0.5, 0.25, 0.625, 0.125, 0.625, 0.3307, 0.5, 0.375, 0.5, 0.375, 0.625, 0.3307, 0.625, 0.3307, 0.625, 0.375, 0.625, 0.375, 0.75, 0.3307, 0.75, 0.125, 0.625, 0.25, 0.625, 0.25, 0.75, 0.125, 0.75, 0.6693, 0.5, 0.75, 0.5, 0.75, 0.625, 0.6693, 0.625, 0.75, 0.5, 0.875, 0.5, 0.875, 0.625, 0.75, 0.625, 0.75, 0.625, 0.875, 0.625, 0.875, 0.75, 0.75, 0.75, 0.6693, 0.625, 0.75, 0.625, 0.75, 0.75, 0.6693, 0.75, 0.625, 0.625, 0.6693, 0.625, 0.6693, 0.75, 0.625, 0.75, 0.625, 0.5, 0.6693, 0.5, 0.6693, 0.625, 0.625, 0.625, 0.25, 0.625, 0.3307, 0.625, 0.3307, 0.75, 0.25, 0.75, 0.25, 0.5, 0.3307, 0.5, 0.3307, 0.625, 0.25, 0.625, 0.5, 0.75, 0.625, 0.75, 0.625, 0.7943, 0.5, 0.7943, 0.375, 0.75, 0.5, 0.75, 0.5, 0.7943, 0.375, 0.7943, 0.375, 0.375, 0.5, 0.375, 0.5, 0.4557, 0.375, 0.4557, 0.5, 0.375, 0.625, 0.375, 0.625, 0.4557, 0.5, 0.4557])
me_cube_009.update()
me_cube_010 = bpy.data.meshes.new('Cube.010')
me_cube_010.from_pydata([(-0.5, -0.5, -0.5), (-0.5, -0.5, 0.5), (-0.5, 0.5, -0.5), (-0.5, 0.5, 0.5), (0.771, -0.5, -0.5), (0.771, -0.5, 0.5), (0.771, 0.5, -0.5), (0.771, 0.5, 0.5), (-0.6096, 9.313e-10, -0.6096), (-0.6096, -0.6096, -1.863e-09), (-0.6096, -6.519e-09, 0.6096), (-0.6096, 0.6096, -2.794e-09), (1.583e-08, 0.6096, -0.6096), (-5.588e-09, 0.6096, 0.6096), (0.8806, 0.6096, -2.794e-09), (0.8806, -1.676e-08, -0.6096), (0.8806, -1.863e-09, 0.6096), (0.8806, -0.6096, -2.794e-09), (-1.211e-08, -0.6096, -0.6096), (-9.313e-10, -0.6096, 0.6096), (-0.8395, -1.211e-08, 5.588e-09), (9.313e-09, 0.8395, 4.657e-09), (1.11, -1.304e-08, 5.588e-09), (-9.313e-09, -0.8395, 4.657e-09), (0.0, -5.588e-09, -0.8395), (-9.313e-10, -1.397e-08, 0.8395), (0.5559, 0.5389, -0.5389), (0.5559, 0.5389, 0.5389), (0.5559, -0.5389, -0.5389), (0.5559, -0.5389, 0.5389), (0.6266, 0.6911, -1.516e-10), (0.6266, -0.6911, -1.516e-10), (0.6266, -1.28e-08, -0.6911), (0.6266, -6.156e-09, 0.6911)], [], [(0, 9, 20, 8), (9, 1, 10, 20), (20, 10, 3, 11), (8, 20, 11, 2), (2, 11, 21, 12), (11, 3, 13, 21), (30, 27, 7, 14), (26, 30, 14, 6), (6, 14, 22, 15), (14, 7, 16, 22), (22, 16, 5, 17), (15, 22, 17, 4), (28, 31, 23, 18), (31, 29, 19, 23), (23, 19, 1, 9), (18, 23, 9, 0), (2, 12, 24, 8), (26, 6, 15, 32), (32, 15, 4, 28), (8, 24, 18, 0), (27, 13, 25, 33), (13, 3, 10, 25), (25, 10, 1, 19), (33, 25, 19, 29), (16, 33, 29, 5), (7, 27, 33, 16), (24, 32, 28, 18), (12, 26, 32, 24), (17, 5, 29, 31), (4, 17, 31, 28), (12, 21, 30, 26), (21, 13, 27, 30)])
me_cube_010.polygons.foreach_set('use_smooth', [True] * 32)
_uv = me_cube_010.uv_layers.new(name='UVMap')
_uv.uv.foreach_set('vector', [0.375, 0.0, 0.5, 0.0, 0.5, 0.125, 0.375, 0.125, 0.5, 0.0, 0.625, 0.0, 0.625, 0.125, 0.5, 0.125, 0.5, 0.125, 0.625, 0.125, 0.625, 0.25, 0.5, 0.25, 0.375, 0.125, 0.5, 0.125, 0.5, 0.25, 0.375, 0.25, 0.375, 0.25, 0.5, 0.25, 0.5, 0.375, 0.375, 0.375, 0.5, 0.25, 0.625, 0.25, 0.625, 0.375, 0.5, 0.375, 0.5, 0.4557, 0.625, 0.4557, 0.625, 0.5, 0.5, 0.5, 0.375, 0.4557, 0.5, 0.4557, 0.5, 0.5, 0.375, 0.5, 0.375, 0.5, 0.5, 0.5, 0.5, 0.625, 0.375, 0.625, 0.5, 0.5, 0.625, 0.5, 0.625, 0.625, 0.5, 0.625, 0.5, 0.625, 0.625, 0.625, 0.625, 0.75, 0.5, 0.75, 0.375, 0.625, 0.5, 0.625, 0.5, 0.75, 0.375, 0.75, 0.375, 0.7943, 0.5, 0.7943, 0.5, 0.875, 0.375, 0.875, 0.5, 0.7943, 0.625, 0.7943, 0.625, 0.875, 0.5, 0.875, 0.5, 0.875, 0.625, 0.875, 0.625, 1.0, 0.5, 1.0, 0.375, 0.875, 0.5, 0.875, 0.5, 1.0, 0.375, 1.0, 0.125, 0.5, 0.25, 0.5, 0.25, 0.625, 0.125, 0.625, 0.3307, 0.5, 0.375, 0.5, 0.375, 0.625, 0.3307, 0.625, 0.3307, 0.625, 0.375, 0.625, 0.375, 0.75, 0.3307, 0.75, 0.125, 0.625, 0.25, 0.625, 0.25, 0.75, 0.125, 0.75, 0.6693, 0.5, 0.75, 0.5, 0.75, 0.625, 0.6693, 0.625, 0.75, 0.5, 0.875, 0.5, 0.875, 0.625, 0.75, 0.625, 0.75, 0.625, 0.875, 0.625, 0.875, 0.75, 0.75, 0.75, 0.6693, 0.625, 0.75, 0.625, 0.75, 0.75, 0.6693, 0.75, 0.625, 0.625, 0.6693, 0.625, 0.6693, 0.75, 0.625, 0.75, 0.625, 0.5, 0.6693, 0.5, 0.6693, 0.625, 0.625, 0.625, 0.25, 0.625, 0.3307, 0.625, 0.3307, 0.75, 0.25, 0.75, 0.25, 0.5, 0.3307, 0.5, 0.3307, 0.625, 0.25, 0.625, 0.5, 0.75, 0.625, 0.75, 0.625, 0.7943, 0.5, 0.7943, 0.375, 0.75, 0.5, 0.75, 0.5, 0.7943, 0.375, 0.7943, 0.375, 0.375, 0.5, 0.375, 0.5, 0.4557, 0.375, 0.4557, 0.5, 0.375, 0.625, 0.375, 0.625, 0.4557, 0.5, 0.4557])
me_cube_010.update()
me_cube_011 = bpy.data.meshes.new('Cube.011')
me_cube_011.from_pydata([(-0.5, -0.5, -0.5), (-0.5, -0.5, 0.5), (-0.5, 0.5, -0.5), (-0.5, 0.5, 0.5), (0.771, -0.5, -0.5), (0.771, -0.5, 0.5), (0.771, 0.5, -0.5), (0.771, 0.5, 0.5), (-0.6096, 9.313e-10, -0.6096), (-0.6096, -0.6096, -1.863e-09), (-0.6096, -6.519e-09, 0.6096), (-0.6096, 0.6096, -2.794e-09), (1.583e-08, 0.6096, -0.6096), (-5.588e-09, 0.6096, 0.6096), (0.8806, 0.6096, -2.794e-09), (0.8806, -1.676e-08, -0.6096), (0.8806, -1.863e-09, 0.6096), (0.8806, -0.6096, -2.794e-09), (-1.211e-08, -0.6096, -0.6096), (-9.313e-10, -0.6096, 0.6096), (-0.8395, -1.211e-08, 5.588e-09), (9.313e-09, 0.8395, 4.657e-09), (1.11, -1.304e-08, 5.588e-09), (-9.313e-09, -0.8395, 4.657e-09), (0.0, -5.588e-09, -0.8395), (-9.313e-10, -1.397e-08, 0.8395), (0.5559, 0.5389, -0.5389), (0.5559, 0.5389, 0.5389), (0.5559, -0.5389, -0.5389), (0.5559, -0.5389, 0.5389), (0.6266, 0.6911, -1.516e-10), (0.6266, -0.6911, -1.516e-10), (0.6266, -1.28e-08, -0.6911), (0.6266, -6.156e-09, 0.6911)], [], [(0, 9, 20, 8), (9, 1, 10, 20), (20, 10, 3, 11), (8, 20, 11, 2), (2, 11, 21, 12), (11, 3, 13, 21), (30, 27, 7, 14), (26, 30, 14, 6), (6, 14, 22, 15), (14, 7, 16, 22), (22, 16, 5, 17), (15, 22, 17, 4), (28, 31, 23, 18), (31, 29, 19, 23), (23, 19, 1, 9), (18, 23, 9, 0), (2, 12, 24, 8), (26, 6, 15, 32), (32, 15, 4, 28), (8, 24, 18, 0), (27, 13, 25, 33), (13, 3, 10, 25), (25, 10, 1, 19), (33, 25, 19, 29), (16, 33, 29, 5), (7, 27, 33, 16), (24, 32, 28, 18), (12, 26, 32, 24), (17, 5, 29, 31), (4, 17, 31, 28), (12, 21, 30, 26), (21, 13, 27, 30)])
me_cube_011.polygons.foreach_set('use_smooth', [True] * 32)
_uv = me_cube_011.uv_layers.new(name='UVMap')
_uv.uv.foreach_set('vector', [0.375, 0.0, 0.5, 0.0, 0.5, 0.125, 0.375, 0.125, 0.5, 0.0, 0.625, 0.0, 0.625, 0.125, 0.5, 0.125, 0.5, 0.125, 0.625, 0.125, 0.625, 0.25, 0.5, 0.25, 0.375, 0.125, 0.5, 0.125, 0.5, 0.25, 0.375, 0.25, 0.375, 0.25, 0.5, 0.25, 0.5, 0.375, 0.375, 0.375, 0.5, 0.25, 0.625, 0.25, 0.625, 0.375, 0.5, 0.375, 0.5, 0.4557, 0.625, 0.4557, 0.625, 0.5, 0.5, 0.5, 0.375, 0.4557, 0.5, 0.4557, 0.5, 0.5, 0.375, 0.5, 0.375, 0.5, 0.5, 0.5, 0.5, 0.625, 0.375, 0.625, 0.5, 0.5, 0.625, 0.5, 0.625, 0.625, 0.5, 0.625, 0.5, 0.625, 0.625, 0.625, 0.625, 0.75, 0.5, 0.75, 0.375, 0.625, 0.5, 0.625, 0.5, 0.75, 0.375, 0.75, 0.375, 0.7943, 0.5, 0.7943, 0.5, 0.875, 0.375, 0.875, 0.5, 0.7943, 0.625, 0.7943, 0.625, 0.875, 0.5, 0.875, 0.5, 0.875, 0.625, 0.875, 0.625, 1.0, 0.5, 1.0, 0.375, 0.875, 0.5, 0.875, 0.5, 1.0, 0.375, 1.0, 0.125, 0.5, 0.25, 0.5, 0.25, 0.625, 0.125, 0.625, 0.3307, 0.5, 0.375, 0.5, 0.375, 0.625, 0.3307, 0.625, 0.3307, 0.625, 0.375, 0.625, 0.375, 0.75, 0.3307, 0.75, 0.125, 0.625, 0.25, 0.625, 0.25, 0.75, 0.125, 0.75, 0.6693, 0.5, 0.75, 0.5, 0.75, 0.625, 0.6693, 0.625, 0.75, 0.5, 0.875, 0.5, 0.875, 0.625, 0.75, 0.625, 0.75, 0.625, 0.875, 0.625, 0.875, 0.75, 0.75, 0.75, 0.6693, 0.625, 0.75, 0.625, 0.75, 0.75, 0.6693, 0.75, 0.625, 0.625, 0.6693, 0.625, 0.6693, 0.75, 0.625, 0.75, 0.625, 0.5, 0.6693, 0.5, 0.6693, 0.625, 0.625, 0.625, 0.25, 0.625, 0.3307, 0.625, 0.3307, 0.75, 0.25, 0.75, 0.25, 0.5, 0.3307, 0.5, 0.3307, 0.625, 0.25, 0.625, 0.5, 0.75, 0.625, 0.75, 0.625, 0.7943, 0.5, 0.7943, 0.375, 0.75, 0.5, 0.75, 0.5, 0.7943, 0.375, 0.7943, 0.375, 0.375, 0.5, 0.375, 0.5, 0.4557, 0.375, 0.4557, 0.5, 0.375, 0.625, 0.375, 0.625, 0.4557, 0.5, 0.4557])
me_cube_011.update()
me_cube_012 = bpy.data.meshes.new('Cube.012')
me_cube_012.from_pydata([(-0.5, -0.5, -0.5), (-0.5, -0.5, 0.5), (-0.5, 0.5, -0.5), (-0.5, 0.5, 0.5), (0.771, -0.5, -0.5), (0.771, -0.5, 0.5), (0.771, 0.5, -0.5), (0.771, 0.5, 0.5), (-0.6096, 9.313e-10, -0.6096), (-0.6096, -0.6096, -1.863e-09), (-0.6096, -6.519e-09, 0.6096), (-0.6096, 0.6096, -2.794e-09), (1.583e-08, 0.6096, -0.6096), (-5.588e-09, 0.6096, 0.6096), (0.8806, 0.6096, -2.794e-09), (0.8806, -1.676e-08, -0.6096), (0.8806, -1.863e-09, 0.6096), (0.8806, -0.6096, -2.794e-09), (-1.211e-08, -0.6096, -0.6096), (-9.313e-10, -0.6096, 0.6096), (-0.8395, -1.211e-08, 5.588e-09), (9.313e-09, 0.8395, 4.657e-09), (1.11, -1.304e-08, 5.588e-09), (-9.313e-09, -0.8395, 4.657e-09), (0.0, -5.588e-09, -0.8395), (-9.313e-10, -1.397e-08, 0.8395), (0.5559, 0.5389, -0.5389), (0.5559, 0.5389, 0.5389), (0.5559, -0.5389, -0.5389), (0.5559, -0.5389, 0.5389), (0.6266, 0.6911, -1.516e-10), (0.6266, -0.6911, -1.516e-10), (0.6266, -1.28e-08, -0.6911), (0.6266, -6.156e-09, 0.6911)], [], [(0, 9, 20, 8), (9, 1, 10, 20), (20, 10, 3, 11), (8, 20, 11, 2), (2, 11, 21, 12), (11, 3, 13, 21), (30, 27, 7, 14), (26, 30, 14, 6), (6, 14, 22, 15), (14, 7, 16, 22), (22, 16, 5, 17), (15, 22, 17, 4), (28, 31, 23, 18), (31, 29, 19, 23), (23, 19, 1, 9), (18, 23, 9, 0), (2, 12, 24, 8), (26, 6, 15, 32), (32, 15, 4, 28), (8, 24, 18, 0), (27, 13, 25, 33), (13, 3, 10, 25), (25, 10, 1, 19), (33, 25, 19, 29), (16, 33, 29, 5), (7, 27, 33, 16), (24, 32, 28, 18), (12, 26, 32, 24), (17, 5, 29, 31), (4, 17, 31, 28), (12, 21, 30, 26), (21, 13, 27, 30)])
me_cube_012.polygons.foreach_set('use_smooth', [True] * 32)
_uv = me_cube_012.uv_layers.new(name='UVMap')
_uv.uv.foreach_set('vector', [0.375, 0.0, 0.5, 0.0, 0.5, 0.125, 0.375, 0.125, 0.5, 0.0, 0.625, 0.0, 0.625, 0.125, 0.5, 0.125, 0.5, 0.125, 0.625, 0.125, 0.625, 0.25, 0.5, 0.25, 0.375, 0.125, 0.5, 0.125, 0.5, 0.25, 0.375, 0.25, 0.375, 0.25, 0.5, 0.25, 0.5, 0.375, 0.375, 0.375, 0.5, 0.25, 0.625, 0.25, 0.625, 0.375, 0.5, 0.375, 0.5, 0.4557, 0.625, 0.4557, 0.625, 0.5, 0.5, 0.5, 0.375, 0.4557, 0.5, 0.4557, 0.5, 0.5, 0.375, 0.5, 0.375, 0.5, 0.5, 0.5, 0.5, 0.625, 0.375, 0.625, 0.5, 0.5, 0.625, 0.5, 0.625, 0.625, 0.5, 0.625, 0.5, 0.625, 0.625, 0.625, 0.625, 0.75, 0.5, 0.75, 0.375, 0.625, 0.5, 0.625, 0.5, 0.75, 0.375, 0.75, 0.375, 0.7943, 0.5, 0.7943, 0.5, 0.875, 0.375, 0.875, 0.5, 0.7943, 0.625, 0.7943, 0.625, 0.875, 0.5, 0.875, 0.5, 0.875, 0.625, 0.875, 0.625, 1.0, 0.5, 1.0, 0.375, 0.875, 0.5, 0.875, 0.5, 1.0, 0.375, 1.0, 0.125, 0.5, 0.25, 0.5, 0.25, 0.625, 0.125, 0.625, 0.3307, 0.5, 0.375, 0.5, 0.375, 0.625, 0.3307, 0.625, 0.3307, 0.625, 0.375, 0.625, 0.375, 0.75, 0.3307, 0.75, 0.125, 0.625, 0.25, 0.625, 0.25, 0.75, 0.125, 0.75, 0.6693, 0.5, 0.75, 0.5, 0.75, 0.625, 0.6693, 0.625, 0.75, 0.5, 0.875, 0.5, 0.875, 0.625, 0.75, 0.625, 0.75, 0.625, 0.875, 0.625, 0.875, 0.75, 0.75, 0.75, 0.6693, 0.625, 0.75, 0.625, 0.75, 0.75, 0.6693, 0.75, 0.625, 0.625, 0.6693, 0.625, 0.6693, 0.75, 0.625, 0.75, 0.625, 0.5, 0.6693, 0.5, 0.6693, 0.625, 0.625, 0.625, 0.25, 0.625, 0.3307, 0.625, 0.3307, 0.75, 0.25, 0.75, 0.25, 0.5, 0.3307, 0.5, 0.3307, 0.625, 0.25, 0.625, 0.5, 0.75, 0.625, 0.75, 0.625, 0.7943, 0.5, 0.7943, 0.375, 0.75, 0.5, 0.75, 0.5, 0.7943, 0.375, 0.7943, 0.375, 0.375, 0.5, 0.375, 0.5, 0.4557, 0.375, 0.4557, 0.5, 0.375, 0.625, 0.375, 0.625, 0.4557, 0.5, 0.4557])
me_cube_012.update()
me_cube_013 = bpy.data.meshes.new('Cube.013')
me_cube_013.from_pydata([(-0.5, -0.5, -0.5), (-0.5, -0.5, 0.5), (-0.5, 0.5, -0.5), (-0.5, 0.5, 0.5), (0.771, -0.5, -0.5), (0.771, -0.5, 0.5), (0.771, 0.5, -0.5), (0.771, 0.5, 0.5), (-0.6096, 9.313e-10, -0.6096), (-0.6096, -0.6096, -1.863e-09), (-0.6096, -6.519e-09, 0.6096), (-0.6096, 0.6096, -2.794e-09), (1.583e-08, 0.6096, -0.6096), (-5.588e-09, 0.6096, 0.6096), (0.8806, 0.6096, -2.794e-09), (0.8806, -1.676e-08, -0.6096), (0.8806, -1.863e-09, 0.6096), (0.8806, -0.6096, -2.794e-09), (-1.211e-08, -0.6096, -0.6096), (-9.313e-10, -0.6096, 0.6096), (-0.8395, -1.211e-08, 5.588e-09), (9.313e-09, 0.8395, 4.657e-09), (1.11, -1.304e-08, 5.588e-09), (-9.313e-09, -0.8395, 4.657e-09), (0.0, -5.588e-09, -0.8395), (-9.313e-10, -1.397e-08, 0.8395), (0.5559, 0.5389, -0.5389), (0.5559, 0.5389, 0.5389), (0.5559, -0.5389, -0.5389), (0.5559, -0.5389, 0.5389), (0.6266, 0.6911, -1.516e-10), (0.6266, -0.6911, -1.516e-10), (0.6266, -1.28e-08, -0.6911), (0.6266, -6.156e-09, 0.6911)], [], [(0, 9, 20, 8), (9, 1, 10, 20), (20, 10, 3, 11), (8, 20, 11, 2), (2, 11, 21, 12), (11, 3, 13, 21), (30, 27, 7, 14), (26, 30, 14, 6), (6, 14, 22, 15), (14, 7, 16, 22), (22, 16, 5, 17), (15, 22, 17, 4), (28, 31, 23, 18), (31, 29, 19, 23), (23, 19, 1, 9), (18, 23, 9, 0), (2, 12, 24, 8), (26, 6, 15, 32), (32, 15, 4, 28), (8, 24, 18, 0), (27, 13, 25, 33), (13, 3, 10, 25), (25, 10, 1, 19), (33, 25, 19, 29), (16, 33, 29, 5), (7, 27, 33, 16), (24, 32, 28, 18), (12, 26, 32, 24), (17, 5, 29, 31), (4, 17, 31, 28), (12, 21, 30, 26), (21, 13, 27, 30)])
me_cube_013.polygons.foreach_set('use_smooth', [True] * 32)
_uv = me_cube_013.uv_layers.new(name='UVMap')
_uv.uv.foreach_set('vector', [0.375, 0.0, 0.5, 0.0, 0.5, 0.125, 0.375, 0.125, 0.5, 0.0, 0.625, 0.0, 0.625, 0.125, 0.5, 0.125, 0.5, 0.125, 0.625, 0.125, 0.625, 0.25, 0.5, 0.25, 0.375, 0.125, 0.5, 0.125, 0.5, 0.25, 0.375, 0.25, 0.375, 0.25, 0.5, 0.25, 0.5, 0.375, 0.375, 0.375, 0.5, 0.25, 0.625, 0.25, 0.625, 0.375, 0.5, 0.375, 0.5, 0.4557, 0.625, 0.4557, 0.625, 0.5, 0.5, 0.5, 0.375, 0.4557, 0.5, 0.4557, 0.5, 0.5, 0.375, 0.5, 0.375, 0.5, 0.5, 0.5, 0.5, 0.625, 0.375, 0.625, 0.5, 0.5, 0.625, 0.5, 0.625, 0.625, 0.5, 0.625, 0.5, 0.625, 0.625, 0.625, 0.625, 0.75, 0.5, 0.75, 0.375, 0.625, 0.5, 0.625, 0.5, 0.75, 0.375, 0.75, 0.375, 0.7943, 0.5, 0.7943, 0.5, 0.875, 0.375, 0.875, 0.5, 0.7943, 0.625, 0.7943, 0.625, 0.875, 0.5, 0.875, 0.5, 0.875, 0.625, 0.875, 0.625, 1.0, 0.5, 1.0, 0.375, 0.875, 0.5, 0.875, 0.5, 1.0, 0.375, 1.0, 0.125, 0.5, 0.25, 0.5, 0.25, 0.625, 0.125, 0.625, 0.3307, 0.5, 0.375, 0.5, 0.375, 0.625, 0.3307, 0.625, 0.3307, 0.625, 0.375, 0.625, 0.375, 0.75, 0.3307, 0.75, 0.125, 0.625, 0.25, 0.625, 0.25, 0.75, 0.125, 0.75, 0.6693, 0.5, 0.75, 0.5, 0.75, 0.625, 0.6693, 0.625, 0.75, 0.5, 0.875, 0.5, 0.875, 0.625, 0.75, 0.625, 0.75, 0.625, 0.875, 0.625, 0.875, 0.75, 0.75, 0.75, 0.6693, 0.625, 0.75, 0.625, 0.75, 0.75, 0.6693, 0.75, 0.625, 0.625, 0.6693, 0.625, 0.6693, 0.75, 0.625, 0.75, 0.625, 0.5, 0.6693, 0.5, 0.6693, 0.625, 0.625, 0.625, 0.25, 0.625, 0.3307, 0.625, 0.3307, 0.75, 0.25, 0.75, 0.25, 0.5, 0.3307, 0.5, 0.3307, 0.625, 0.25, 0.625, 0.5, 0.75, 0.625, 0.75, 0.625, 0.7943, 0.5, 0.7943, 0.375, 0.75, 0.5, 0.75, 0.5, 0.7943, 0.375, 0.7943, 0.375, 0.375, 0.5, 0.375, 0.5, 0.4557, 0.375, 0.4557, 0.5, 0.375, 0.625, 0.375, 0.625, 0.4557, 0.5, 0.4557])
me_cube_013.update()
me_icosphere_009 = bpy.data.meshes.new('Icosphere.009')
me_icosphere_009.from_pydata([(0.0, 0.0, -1.0), (0.7236, -0.5257, -0.4472), (-0.2764, -0.8506, -0.4472), (-0.8944, 0.0, -0.4472), (-0.2764, 0.8506, -0.4472), (0.7236, 0.5257, -0.4472), (0.2764, -0.8506, 0.4472), (-0.7236, -0.5257, 0.4472), (-0.7236, 0.5257, 0.4472), (0.2764, 0.8506, 0.4472), (0.8944, 0.0, 0.4472), (0.0, 0.0, 1.0), (-0.1625, -0.5, -0.8507), (0.4253, -0.309, -0.8507), (0.2629, -0.809, -0.5257), (0.8506, 0.0, -0.5257), (0.4253, 0.309, -0.8507), (-0.5257, 0.0, -0.8507), (-0.6882, -0.5, -0.5257), (-0.1625, 0.5, -0.8507), (-0.6882, 0.5, -0.5257), (0.2629, 0.809, -0.5257), (0.9511, -0.309, 0.0), (0.9511, 0.309, 0.0), (0.0, -1.0, 0.0), (0.5878, -0.809, 0.0), (-0.9511, -0.309, 0.0), (-0.5878, -0.809, 0.0), (-0.5878, 0.809, 0.0), (-0.9511, 0.309, 0.0), (0.5878, 0.809, 0.0), (0.0, 1.0, 0.0), (0.6882, -0.5, 0.5257), (-0.2629, -0.809, 0.5257), (-0.8506, 0.0, 0.5257), (-0.2629, 0.809, 0.5257), (0.6882, 0.5, 0.5257), (0.1625, -0.5, 0.8507), (0.5257, 0.0, 0.8507), (-0.4253, -0.309, 0.8507), (-0.4253, 0.309, 0.8507), (0.1625, 0.5, 0.8507)], [], [(0, 13, 12), (1, 13, 15), (0, 12, 17), (0, 17, 19), (0, 19, 16), (1, 15, 22), (2, 14, 24), (3, 18, 26), (4, 20, 28), (5, 21, 30), (1, 22, 25), (2, 24, 27), (3, 26, 29), (4, 28, 31), (5, 30, 23), (6, 32, 37), (7, 33, 39), (8, 34, 40), (9, 35, 41), (10, 36, 38), (38, 41, 11), (38, 36, 41), (36, 9, 41), (41, 40, 11), (41, 35, 40), (35, 8, 40), (40, 39, 11), (40, 34, 39), (34, 7, 39), (39, 37, 11), (39, 33, 37), (33, 6, 37), (37, 38, 11), (37, 32, 38), (32, 10, 38), (23, 36, 10), (23, 30, 36), (30, 9, 36), (31, 35, 9), (31, 28, 35), (28, 8, 35), (29, 34, 8), (29, 26, 34), (26, 7, 34), (27, 33, 7), (27, 24, 33), (24, 6, 33), (25, 32, 6), (25, 22, 32), (22, 10, 32), (30, 31, 9), (30, 21, 31), (21, 4, 31), (28, 29, 8), (28, 20, 29), (20, 3, 29), (26, 27, 7), (26, 18, 27), (18, 2, 27), (24, 25, 6), (24, 14, 25), (14, 1, 25), (22, 23, 10), (22, 15, 23), (15, 5, 23), (16, 21, 5), (16, 19, 21), (19, 4, 21), (19, 20, 4), (19, 17, 20), (17, 3, 20), (17, 18, 3), (17, 12, 18), (12, 2, 18), (15, 16, 5), (15, 13, 16), (13, 0, 16), (12, 14, 2), (12, 13, 14), (13, 1, 14)])
me_icosphere_009.polygons.foreach_set('use_smooth', [True] * 80)
_uv = me_icosphere_009.uv_layers.new(name='UVMap')
_uv.uv.foreach_set('vector', [0.1818, 0.0, 0.2273, 0.07873, 0.1364, 0.07873, 0.2727, 0.1575, 0.3182, 0.07873, 0.3636, 0.1575, 0.9091, 0.0, 0.9545, 0.07873, 0.8636, 0.07873, 0.7273, 0.0, 0.7727, 0.07873, 0.6818, 0.07873, 0.5455, 0.0, 0.5909, 0.07873, 0.5, 0.07873, 0.2727, 0.1575, 0.3636, 0.1575, 0.3182, 0.2362, 0.09091, 0.1575, 0.1818, 0.1575, 0.1364, 0.2362, 0.8182, 0.1575, 0.9091, 0.1575, 0.8636, 0.2362, 0.6364, 0.1575, 0.7273, 0.1575, 0.6818, 0.2362, 0.4545, 0.1575, 0.5455, 0.1575, 0.5, 0.2362, 0.2727, 0.1575, 0.3182, 0.2362, 0.2273, 0.2362, 0.09091, 0.1575, 0.1364, 0.2362, 0.04546, 0.2362, 0.8182, 0.1575, 0.8636, 0.2362, 0.7727, 0.2362, 0.6364, 0.1575, 0.6818, 0.2362, 0.5909, 0.2362, 0.4545, 0.1575, 0.5, 0.2362, 0.4091, 0.2362, 0.1818, 0.3149, 0.2727, 0.3149, 0.2273, 0.3937, 0.0, 0.3149, 0.09091, 0.3149, 0.04546, 0.3937, 0.7273, 0.3149, 0.8182, 0.3149, 0.7727, 0.3937, 0.5455, 0.3149, 0.6364, 0.3149, 0.5909, 0.3937, 0.3636, 0.3149, 0.4545, 0.3149, 0.4091, 0.3937, 0.4091, 0.3937, 0.5, 0.3937, 0.4545, 0.4724, 0.4091, 0.3937, 0.4545, 0.3149, 0.5, 0.3937, 0.4545, 0.3149, 0.5455, 0.3149, 0.5, 0.3937, 0.5909, 0.3937, 0.6818, 0.3937, 0.6364, 0.4724, 0.5909, 0.3937, 0.6364, 0.3149, 0.6818, 0.3937, 0.6364, 0.3149, 0.7273, 0.3149, 0.6818, 0.3937, 0.7727, 0.3937, 0.8636, 0.3937, 0.8182, 0.4724, 0.7727, 0.3937, 0.8182, 0.3149, 0.8636, 0.3937, 0.8182, 0.3149, 0.9091, 0.3149, 0.8636, 0.3937, 0.04546, 0.3937, 0.1364, 0.3937, 0.09091, 0.4724, 0.04546, 0.3937, 0.09091, 0.3149, 0.1364, 0.3937, 0.09091, 0.3149, 0.1818, 0.3149, 0.1364, 0.3937, 0.2273, 0.3937, 0.3182, 0.3937, 0.2727, 0.4724, 0.2273, 0.3937, 0.2727, 0.3149, 0.3182, 0.3937, 0.2727, 0.3149, 0.3636, 0.3149, 0.3182, 0.3937, 0.4091, 0.2362, 0.4545, 0.3149, 0.3636, 0.3149, 0.4091, 0.2362, 0.5, 0.2362, 0.4545, 0.3149, 0.5, 0.2362, 0.5455, 0.3149, 0.4545, 0.3149, 0.5909, 0.2362, 0.6364, 0.3149, 0.5455, 0.3149, 0.5909, 0.2362, 0.6818, 0.2362, 0.6364, 0.3149, 0.6818, 0.2362, 0.7273, 0.3149, 0.6364, 0.3149, 0.7727, 0.2362, 0.8182, 0.3149, 0.7273, 0.3149, 0.7727, 0.2362, 0.8636, 0.2362, 0.8182, 0.3149, 0.8636, 0.2362, 0.9091, 0.3149, 0.8182, 0.3149, 0.04546, 0.2362, 0.09091, 0.3149, 0.0, 0.3149, 0.04546, 0.2362, 0.1364, 0.2362, 0.09091, 0.3149, 0.1364, 0.2362, 0.1818, 0.3149, 0.09091, 0.3149, 0.2273, 0.2362, 0.2727, 0.3149, 0.1818, 0.3149, 0.2273, 0.2362, 0.3182, 0.2362, 0.2727, 0.3149, 0.3182, 0.2362, 0.3636, 0.3149, 0.2727, 0.3149, 0.5, 0.2362, 0.5909, 0.2362, 0.5455, 0.3149, 0.5, 0.2362, 0.5455, 0.1575, 0.5909, 0.2362, 0.5455, 0.1575, 0.6364, 0.1575, 0.5909, 0.2362, 0.6818, 0.2362, 0.7727, 0.2362, 0.7273, 0.3149, 0.6818, 0.2362, 0.7273, 0.1575, 0.7727, 0.2362, 0.7273, 0.1575, 0.8182, 0.1575, 0.7727, 0.2362, 0.8636, 0.2362, 0.9545, 0.2362, 0.9091, 0.3149, 0.8636, 0.2362, 0.9091, 0.1575, 0.9545, 0.2362, 0.9091, 0.1575, 1.0, 0.1575, 0.9545, 0.2362, 0.1364, 0.2362, 0.2273, 0.2362, 0.1818, 0.3149, 0.1364, 0.2362, 0.1818, 0.1575, 0.2273, 0.2362, 0.1818, 0.1575, 0.2727, 0.1575, 0.2273, 0.2362, 0.3182, 0.2362, 0.4091, 0.2362, 0.3636, 0.3149, 0.3182, 0.2362, 0.3636, 0.1575, 0.4091, 0.2362, 0.3636, 0.1575, 0.4545, 0.1575, 0.4091, 0.2362, 0.5, 0.07873, 0.5455, 0.1575, 0.4545, 0.1575, 0.5, 0.07873, 0.5909, 0.07873, 0.5455, 0.1575, 0.5909, 0.07873, 0.6364, 0.1575, 0.5455, 0.1575, 0.6818, 0.07873, 0.7273, 0.1575, 0.6364, 0.1575, 0.6818, 0.07873, 0.7727, 0.07873, 0.7273, 0.1575, 0.7727, 0.07873, 0.8182, 0.1575, 0.7273, 0.1575, 0.8636, 0.07873, 0.9091, 0.1575, 0.8182, 0.1575, 0.8636, 0.07873, 0.9545, 0.07873, 0.9091, 0.1575, 0.9545, 0.07873, 1.0, 0.1575, 0.9091, 0.1575, 0.3636, 0.1575, 0.4091, 0.07873, 0.4545, 0.1575, 0.3636, 0.1575, 0.3182, 0.07873, 0.4091, 0.07873, 0.3182, 0.07873, 0.3636, 0.0, 0.4091, 0.07873, 0.1364, 0.07873, 0.1818, 0.1575, 0.09091, 0.1575, 0.1364, 0.07873, 0.2273, 0.07873, 0.1818, 0.1575, 0.2273, 0.07873, 0.2727, 0.1575, 0.1818, 0.1575])
me_icosphere_009.update()

# ---- objects
ob_camera = bpy.data.objects.new('Camera', cam_camera)
ob_cube = bpy.data.objects.new('Cube', me_cube_001)
ob_cube_001 = bpy.data.objects.new('Cube.001', me_cube_002)
ob_cube_002 = bpy.data.objects.new('Cube.002', me_cube_003)
ob_cube_003 = bpy.data.objects.new('Cube.003', me_cube_004)
ob_cube_004 = bpy.data.objects.new('Cube.004', me_cube_005)
ob_cube_005 = bpy.data.objects.new('Cube.005', me_cube_006)
ob_cube_006 = bpy.data.objects.new('Cube.006', me_cube_007)
ob_cube_007 = bpy.data.objects.new('Cube.007', me_cube_008)
ob_cube_008 = bpy.data.objects.new('Cube.008', me_cube_009)
ob_cube_009 = bpy.data.objects.new('Cube.009', me_cube_010)
ob_cube_010 = bpy.data.objects.new('Cube.010', me_cube_011)
ob_cube_011 = bpy.data.objects.new('Cube.011', me_cube_012)
ob_cube_012 = bpy.data.objects.new('Cube.012', me_cube_013)
ob_icosphere = bpy.data.objects.new('Icosphere', me_icosphere_009)

# ---- transforms, parenting, visibility, modifiers, constraints
ob_camera.location = (7.359, -6.926, 4.958)
ob_camera.rotation_euler = (1.109, 0.0, 0.8149)
ob_camera.lock_rotations_4d = False
ob_camera.empty_display_type = 'ARROWS'
ob_camera.color = (0.0, 0.0, 0.0, 0.0)
ob_camera.display_type = 'WIRE'
ob_camera.lineart.crease_threshold = 0.0
ob_cube.location = (1.326, 0.0, -0.4686)
ob_cube.rotation_euler = (0.09872, 0.08474, 3.107)
ob_cube.scale = (1.278, 0.7956, 0.142)
ob_cube_001.location = (-1.362, -0.08, -0.41)
ob_cube_001.rotation_euler = (0.1222, 0.2269, 0.1222)
ob_cube_001.scale = (1.564, 0.9114, 0.1442)
ob_cube_002.location = (-0.1458, -1.379, -0.41)
ob_cube_002.rotation_euler = (0.1222, 0.2269, 1.568)
ob_cube_002.scale = (1.837, 1.285, 0.1477)
ob_cube_003.location = (0.11, 1.299, -0.4686)
ob_cube_003.rotation_euler = (0.09872, 0.08474, 4.553)
ob_cube_003.scale = (1.599, 0.8046, 0.1835)
ob_cube_004.location = (-0.8818, 0.9902, -0.3495)
ob_cube_004.rotation_euler = (0.101, 0.075, 5.346)
ob_cube_004.scale = (1.165, 0.6587, 0.1419)
ob_cube_005.location = (0.846, -1.07, -0.2644)
ob_cube_005.rotation_euler = (0.1214, 0.2369, 2.361)
ob_cube_005.scale = (1.278, 0.7956, 0.142)
ob_cube_006.location = (-0.9328, -1.026, -0.2782)
ob_cube_006.rotation_euler = (0.1119, 0.2274, 0.9129)
ob_cube_006.scale = (1.383, 0.8396, 0.1422)
ob_cube_007.location = (0.8971, 0.9457, -0.3357)
ob_cube_007.rotation_euler = (0.1087, 0.08577, 3.901)
ob_cube_007.scale = (1.461, 0.9236, 0.142)
ob_cube_008.location = (0.846, -0.5113, -0.05994)
ob_cube_008.rotation_euler = (-0.04847, 0.2876, 2.665)
ob_cube_008.scale = (1.278, 0.7956, 0.142)
ob_cube_009.location = (0.1676, 0.6975, -0.05994)
ob_cube_009.rotation_euler = (0.1687, 0.4507, 4.206)
ob_cube_009.scale = (1.727, 0.7642, 0.2531)
ob_cube_010.location = (-0.9121, 0.2968, -3.012e-05)
ob_cube_010.rotation_euler = (0.09553, 0.5304, 5.781)
ob_cube_010.scale = (1.727, 0.7642, 0.2531)
ob_cube_011.location = (-0.9121, -0.2224, -3.012e-05)
ob_cube_011.rotation_euler = (0.1358, 0.581, 7.023)
ob_cube_011.scale = (1.727, 0.7642, 0.2531)
ob_cube_012.location = (-0.1458, -1.379, 0.02555)
ob_cube_012.rotation_euler = (0.1218, 0.3418, 1.568)
ob_cube_012.scale = (1.089, 0.5847, 0.1407)
ob_icosphere.location = (0.0, -0.08325, -0.4027)
ob_icosphere.scale = (0.8483, 0.8483, 0.6489)

# ---- collection membership
col_collection.objects.link(ob_camera)
col_collection.objects.link(ob_cube)
col_collection.objects.link(ob_cube_001)
col_collection.objects.link(ob_cube_002)
col_collection.objects.link(ob_cube_003)
col_collection.objects.link(ob_cube_004)
col_collection.objects.link(ob_cube_005)
col_collection.objects.link(ob_cube_006)
col_collection.objects.link(ob_cube_007)
col_collection.objects.link(ob_cube_008)
col_collection.objects.link(ob_cube_009)
col_collection.objects.link(ob_cube_010)
col_collection.objects.link(ob_cube_011)
col_collection.objects.link(ob_cube_012)
col_collection.objects.link(ob_icosphere)

# ---- scene / render settings (as saved in the file)
scene.camera = ob_camera
scene.frame_start = 1; scene.frame_end = 250; scene.frame_set(1)
scene.render.engine = 'BLENDER_EEVEE_NEXT'
bpy.context.view_layer.update()

# ---- added for rendering (the .blend has no usable light): sun
light_auto_sun = bpy.data.lights.new('AutoSun', 'SUN')
light_auto_sun.energy = 3.0
light_auto_sun.angle = 0.0523599
ob_auto_sun = bpy.data.objects.new('AutoSun', light_auto_sun)
scene.collection.objects.link(ob_auto_sun)
ob_auto_sun.rotation_euler = (0.872665, 0.174533, 0.523599)
bpy.context.view_layer.update()
